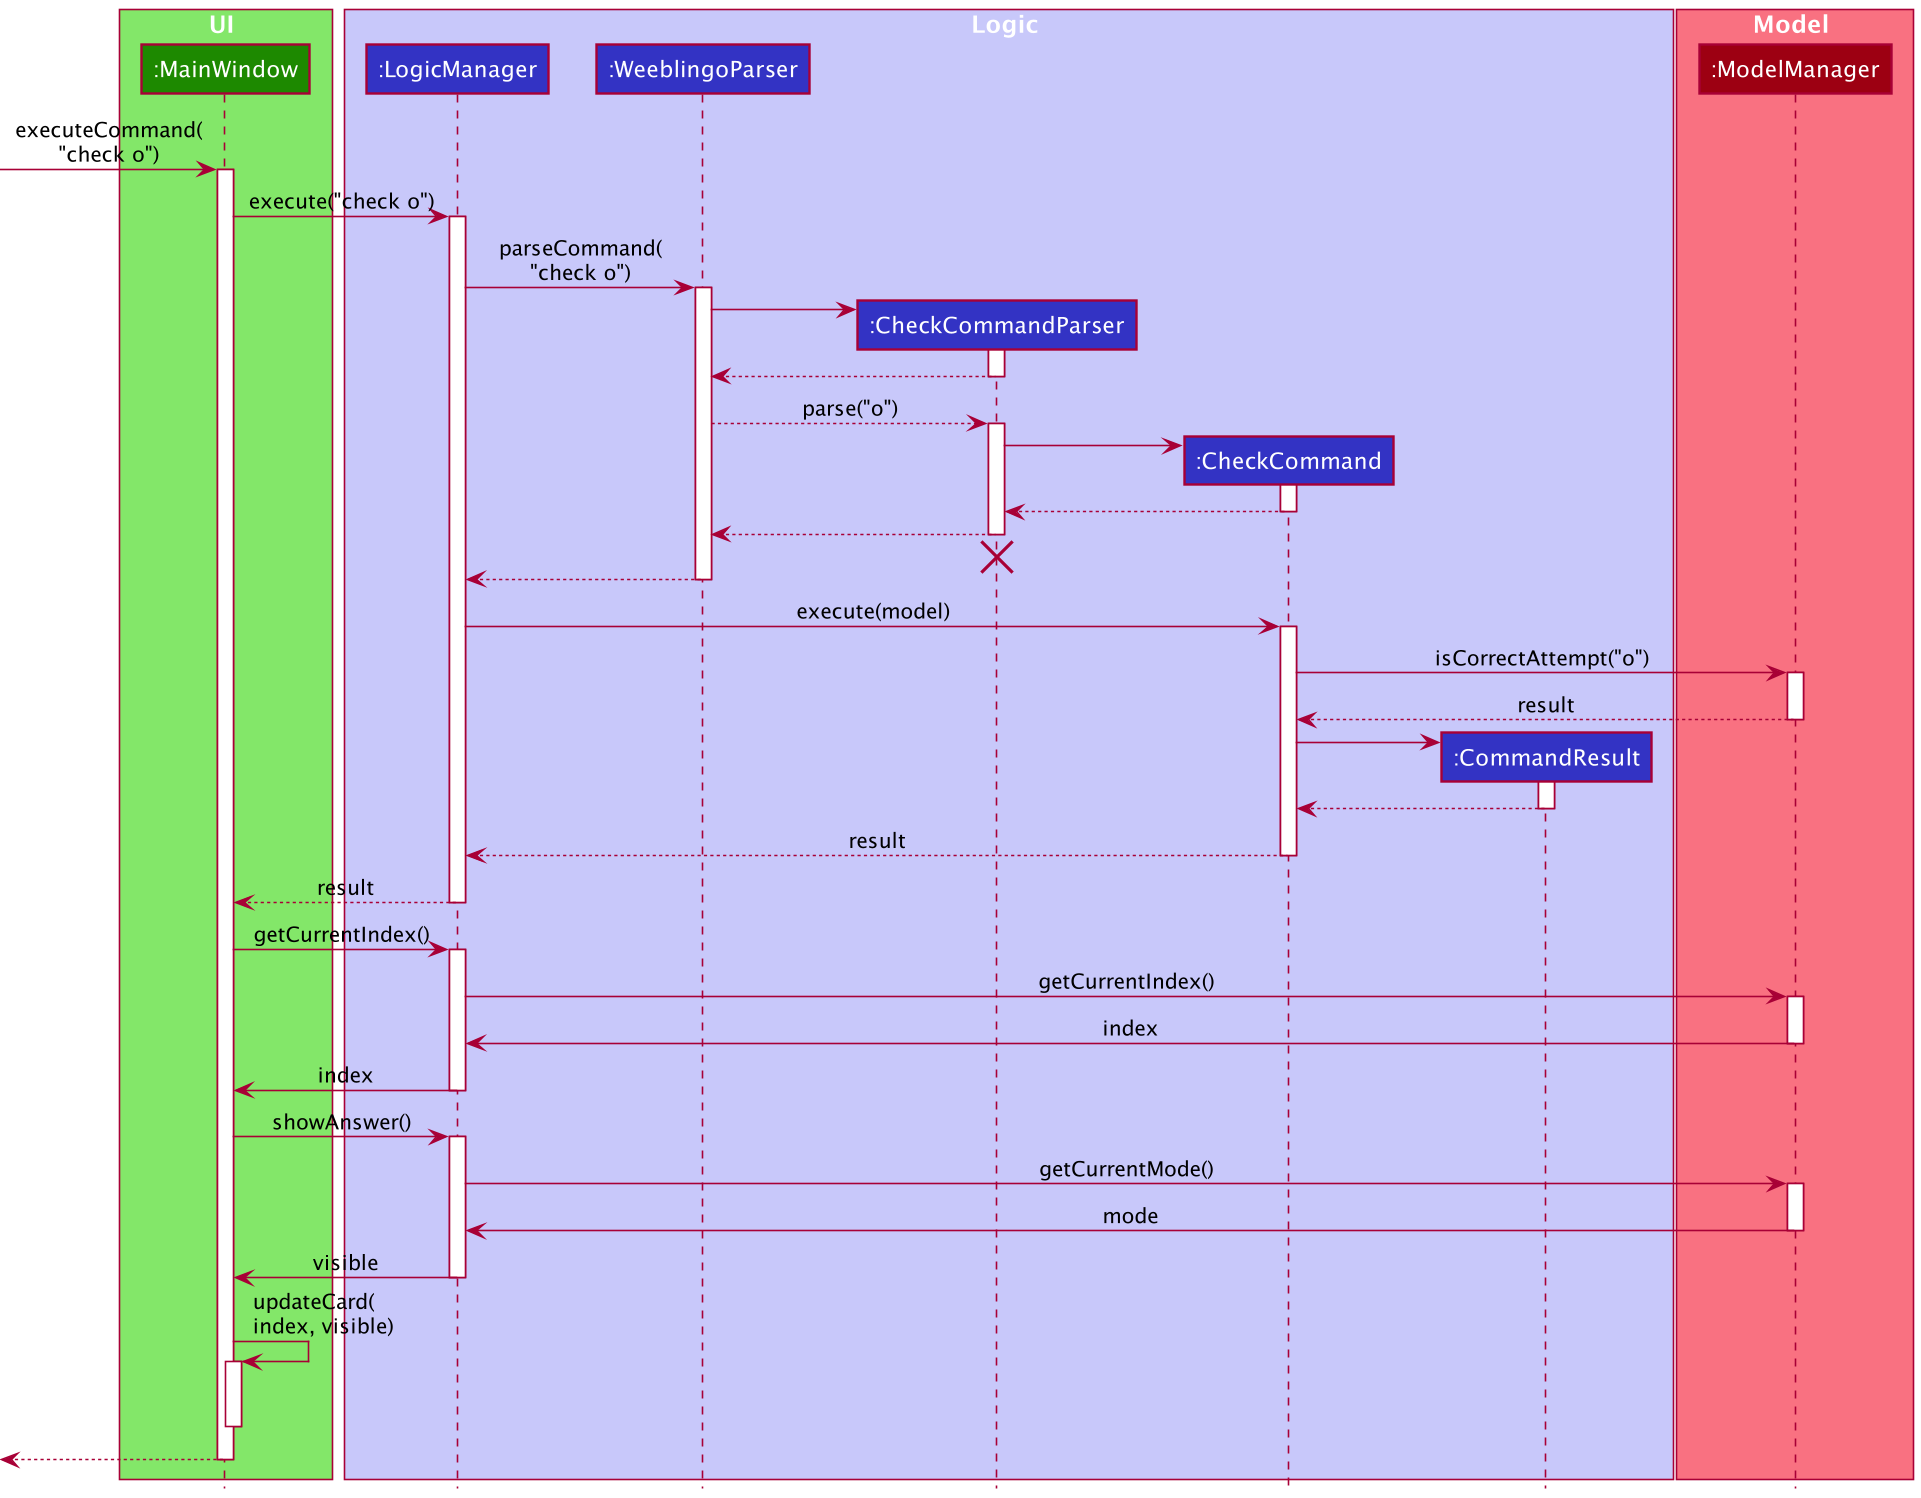

The diagram above was rendered by PlantUML. Its source (embedded in the PNG):
@startuml
!include style.puml
box UI UI_COLOR_T1
participant ":MainWindow" as MainWindow UI_COLOR
end box

box Logic LOGIC_COLOR_T1
participant ":LogicManager" as LogicManager LOGIC_COLOR
participant ":WeeblingoParser" as WeeblingoParser LOGIC_COLOR
participant ":CheckCommandParser" as CheckCommandParser LOGIC_COLOR
participant ":CheckCommand" as CheckCommand LOGIC_COLOR
participant ":CommandResult" as CommandResult LOGIC_COLOR
end box

box Model MODEL_COLOR_T1
participant ":ModelManager" as ModelManager MODEL_COLOR
end box

[-> MainWindow : executeCommand(\n"check o")
activate MainWindow

MainWindow -> LogicManager : execute("check o")
activate LogicManager

LogicManager -> WeeblingoParser : parseCommand(\n"check o")
activate WeeblingoParser

create CheckCommandParser
WeeblingoParser -> CheckCommandParser :
activate CheckCommandParser

CheckCommandParser --> WeeblingoParser :
deactivate CheckCommandParser

WeeblingoParser --> CheckCommandParser : parse("o")
activate CheckCommandParser

create CheckCommand
CheckCommandParser -> CheckCommand :
activate CheckCommand

CheckCommand --> CheckCommandParser :
deactivate CheckCommand

CheckCommandParser --> WeeblingoParser :
deactivate CheckCommandParser

CheckCommandParser -[hidden]-> WeeblingoParser
destroy CheckCommandParser

WeeblingoParser --> LogicManager :
deactivate WeeblingoParser

LogicManager -> CheckCommand : execute(model)
activate CheckCommand

CheckCommand -> ModelManager : isCorrectAttempt("o")
activate ModelManager

ModelManager --> CheckCommand : result
deactivate ModelManager

create CommandResult
CheckCommand -> CommandResult
activate CommandResult

CommandResult --> CheckCommand
deactivate CommandResult

CheckCommand --> LogicManager : result
deactivate CheckCommand

MainWindow<--LogicManager : result
deactivate LogicManager

MainWindow -> LogicManager : getCurrentIndex()
activate LogicManager

LogicManager -> ModelManager : getCurrentIndex()
activate ModelManager

ModelManager -> LogicManager : index
deactivate ModelManager

LogicManager -> MainWindow : index
deactivate LogicManager

MainWindow -> LogicManager : showAnswer()
activate LogicManager

LogicManager -> ModelManager : getCurrentMode()
activate ModelManager

ModelManager -> LogicManager : mode
deactivate ModelManager

LogicManager -> MainWindow : visible
deactivate LogicManager


MainWindow -> MainWindow : updateCard(\nindex, visible)
activate MainWindow

LogicManager -[hidden]-> LogicManager : result
deactivate MainWindow

[<--MainWindow
deactivate MainWindow
@enduml